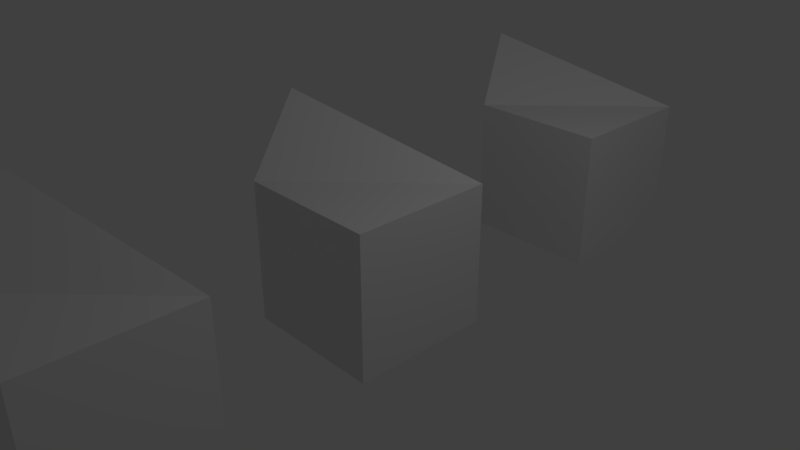 # Source: Cube_Duplicate.blend  (saved by Blender 2.79.0; exported with 4.5.12 LTS)
import bpy
from mathutils import Matrix  # noqa: F401  (used for matrix-valued properties, if any)

bpy.ops.wm.read_factory_settings(use_empty=True)
scene = bpy.context.scene
scene.name = 'Scene'

# ---- collections
col_collection_1 = bpy.data.collections.new('Collection 1'); scene.collection.children.link(col_collection_1)

# ---- materials (node trees are filled in below, after node groups)
mat_material = bpy.data.materials.new('Material')
mat_material.alpha_threshold = 0.0
mat_material.use_transparent_shadow = False
mat_material.roughness = 0.5
mat_material.line_color = (0.0, 0.0, 0.0, 1.0)

# ---- material node trees

# ---- world
world_world = bpy.data.worlds.new('World'); scene.world = world_world
world_world.color = (0.05088, 0.05088, 0.05088)
world_world.use_sun_shadow = False
world_world.sun_shadow_jitter_overblur = 0.0
world_world.cycles.sampling_method = 'MANUAL'

# ---- cameras
cam_camera = bpy.data.cameras.new('Camera')
cam_camera.clip_end = 100.0
cam_camera.lens = 35.0
cam_camera.sensor_width = 32.0
cam_camera.sensor_height = 18.0
cam_camera.ortho_scale = 7.314
cam_camera.dof.focus_distance = 0.0
cam_camera.dof.aperture_fstop = 128.0

# ---- lights
light_lamp = bpy.data.lights.new('Lamp', 'POINT')
light_lamp.transmission_factor = 0.0
light_lamp.cutoff_distance = 30.0
light_lamp.energy = 100.0
light_lamp.shadow_buffer_clip_start = 1.001
light_lamp.shadow_soft_size = 0.1
light_lamp.shadow_maximum_resolution = 0.006
light_lamp.use_absolute_resolution = True

# ---- meshes
me_cube = bpy.data.meshes.new('Cube')
me_cube.from_pydata([(1.0, 1.0, -1.0), (1.0, -1.0, -1.0), (-1.0, -1.0, -1.0), (-1.0, 1.0, -1.0), (1.0, 1.0, 1.0), (1.0, -1.0, 1.0), (-1.0, -1.0, 1.0), (-1.732, 0.1853, 1.775)], [], [(0, 1, 2, 3), (4, 7, 6, 5), (0, 4, 5, 1), (1, 5, 6, 2), (2, 6, 7, 3), (4, 0, 3, 7)])
me_cube.materials.append(mat_material)
me_cube.use_remesh_preserve_volume = False
me_cube.use_remesh_preserve_attributes = False
me_cube.use_mirror_vertex_groups = False
me_cube.update()

# ---- objects
ob_2_linked_duplicate = bpy.data.objects.new('2 Linked Duplicate', me_cube)
ob_1_duplicate = bpy.data.objects.new('1 Duplicate', me_cube)
ob_0_original_cube = bpy.data.objects.new('0 Original Cube', me_cube)
ob_lamp = bpy.data.objects.new('Lamp', light_lamp)
ob_camera = bpy.data.objects.new('Camera', cam_camera)

# ---- transforms, parenting, visibility, modifiers, constraints
ob_2_linked_duplicate.location = (0.0, -3.893, 0.0)
ob_2_linked_duplicate.lock_rotations_4d = False
ob_2_linked_duplicate.empty_display_type = 'ARROWS'
ob_2_linked_duplicate.lineart.crease_threshold = 0.0
ob_1_duplicate.location = (0.0, 4.268, 0.0)
ob_1_duplicate.lock_rotations_4d = False
ob_1_duplicate.empty_display_type = 'ARROWS'
ob_1_duplicate.lineart.crease_threshold = 0.0
ob_0_original_cube.location = (0.0, 0.0, 0.0)
ob_0_original_cube.lock_rotations_4d = False
ob_0_original_cube.empty_display_type = 'ARROWS'
ob_0_original_cube.lineart.crease_threshold = 0.0
ob_lamp.location = (4.076, 1.005, 5.904)
ob_lamp.rotation_euler = (0.6503, 0.05522, 1.866)
ob_lamp.lock_rotations_4d = False
ob_lamp.empty_display_type = 'ARROWS'
ob_lamp.color = (0.0, 0.0, 0.0, 0.0)
ob_lamp.lineart.crease_threshold = 0.0
ob_camera.location = (7.481, -6.508, 5.344)
ob_camera.rotation_euler = (1.109, 0.0, 0.8149)
ob_camera.lock_rotations_4d = False
ob_camera.empty_display_type = 'ARROWS'
ob_camera.color = (0.0, 0.0, 0.0, 0.0)
ob_camera.display_type = 'WIRE'
ob_camera.lineart.crease_threshold = 0.0

# ---- collection membership
col_collection_1.objects.link(ob_2_linked_duplicate)
col_collection_1.objects.link(ob_1_duplicate)
col_collection_1.objects.link(ob_0_original_cube)
col_collection_1.objects.link(ob_lamp)
col_collection_1.objects.link(ob_camera)

# ---- scene / render settings (as saved in the file)
scene.camera = ob_camera
scene.frame_start = 1; scene.frame_end = 250; scene.frame_set(1)
scene.render.engine = 'BLENDER_EEVEE_NEXT'
scene.render.resolution_percentage = 50
scene.render.dither_intensity = 0.0
scene.cycles.use_denoising = False
scene.cycles.samples = 128
scene.cycles.sampling_pattern = 'TABULATED_SOBOL'
scene.cycles.use_adaptive_sampling = False
scene.cycles.use_light_tree = False
scene.cycles.blur_glossy = 0.0
scene.cycles.sample_clamp_indirect = 0.0
scene.view_settings.view_transform = 'Standard'
bpy.context.view_layer.update()
